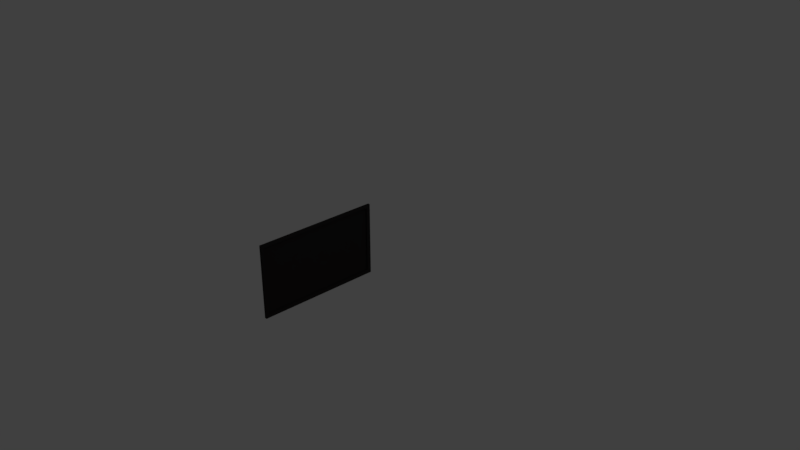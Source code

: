 # Source: TV.blend  (saved by Blender 2.79.0; exported with 4.5.12 LTS)
import bpy
from mathutils import Matrix  # noqa: F401  (used for matrix-valued properties, if any)

bpy.ops.wm.read_factory_settings(use_empty=True)
scene = bpy.context.scene
scene.name = 'Scene'

# ---- collections
col_collection_1 = bpy.data.collections.new('Collection 1'); scene.collection.children.link(col_collection_1)

# ---- materials (node trees are filled in below, after node groups)
mat_material = bpy.data.materials.new('Material')
mat_material.alpha_threshold = 0.0
mat_material.use_transparent_shadow = False
mat_material.diffuse_color = (0.02539, 0.02241, 0.02241, 1.0)
mat_material.roughness = 0.5
mat_material.line_color = (0.0, 0.0, 0.0, 1.0)
mat_material_001 = bpy.data.materials.new('Material.001')
mat_material_001.alpha_threshold = 0.0
mat_material_001.use_transparent_shadow = False
mat_material_001.diffuse_color = (0.0331, 0.0331, 0.0331, 1.0)
mat_material_001.roughness = 0.5

# ---- material node trees

# ---- world
world_world = bpy.data.worlds.new('World'); scene.world = world_world
world_world.color = (0.05088, 0.05088, 0.05088)
world_world.use_sun_shadow = False
world_world.sun_shadow_jitter_overblur = 0.0
world_world.cycles.sampling_method = 'MANUAL'

# ---- cameras
cam_camera = bpy.data.cameras.new('Camera')
cam_camera.clip_end = 100.0
cam_camera.lens = 35.0
cam_camera.sensor_width = 32.0
cam_camera.sensor_height = 18.0
cam_camera.ortho_scale = 7.314
cam_camera.dof.focus_distance = 0.0
cam_camera.dof.aperture_fstop = 128.0

# ---- lights
light_lamp = bpy.data.lights.new('Lamp', 'POINT')
light_lamp.transmission_factor = 0.0
light_lamp.cutoff_distance = 30.0
light_lamp.energy = 100.0
light_lamp.shadow_buffer_clip_start = 1.001
light_lamp.shadow_soft_size = 0.1
light_lamp.shadow_maximum_resolution = 0.006
light_lamp.use_absolute_resolution = True

# ---- meshes
me_cube = bpy.data.meshes.new('Cube')
me_cube.from_pydata([(-0.9655, 0.8656, -1.0), (-0.9655, -1.0, -1.0), (-1.0, -1.0, -1.0), (-1.0, 0.8656, -1.0), (-0.9655, 0.8656, 0.0968), (-0.9655, -1.0, 0.0968), (-1.0, -1.0, 0.0968), (-1.0, 0.8656, 0.0968), (-0.9655, 0.8057, -1.0), (-1.0, 0.8057, -1.0), (-0.9655, 0.8057, 0.0968), (-1.0, 0.8057, 0.0968), (-0.9655, -0.9478, -1.0), (-0.9655, -0.9478, 0.0968), (-1.0, -0.9478, -1.0), (-1.0, -0.9478, 0.0968), (-0.9655, 0.8656, 0.04821), (-0.9655, -1.0, 0.04821), (-1.0, -1.0, 0.04821), (-1.0, 0.8656, 0.04821), (-1.049, 0.8057, 0.04821), (-0.9655, 0.8057, 0.04821), (-1.049, -0.9478, 0.04821), (-0.9655, -0.9478, 0.04821), (-1.049, 0.8057, -0.9476), (-0.9655, 0.8057, -0.9476), (-1.049, -0.9478, -0.9476), (-0.9655, -0.9478, -0.9476), (-0.9655, 0.8656, -0.9476), (-0.9655, -1.0, -0.9476), (-1.0, -1.0, -0.9476), (-1.0, 0.8656, -0.9476), (-0.9891, 0.8057, 0.04821), (-0.9891, -0.9478, 0.04821), (-0.9891, 0.8057, -0.9476), (-0.9891, -0.9478, -0.9476)], [], [(12, 1, 2, 14), (13, 15, 6, 5), (23, 13, 5, 17), (17, 5, 6, 18), (20, 11, 7, 19), (28, 0, 3, 31), (22, 15, 11, 20), (16, 4, 10, 21), (4, 7, 11, 10), (0, 8, 9, 3), (18, 6, 15, 22), (21, 10, 13, 23), (10, 11, 15, 13), (8, 12, 14, 9), (21, 23, 33, 32), (30, 18, 22, 26), (28, 16, 21, 25), (26, 22, 20, 24), (4, 16, 19, 7), (24, 20, 19, 31), (29, 17, 18, 30), (27, 23, 17, 29), (12, 27, 29, 1), (1, 29, 30, 2), (9, 24, 31, 3), (14, 26, 24, 9), (0, 28, 25, 8), (2, 30, 26, 14), (8, 25, 27, 12), (16, 28, 31, 19), (34, 32, 33, 35), (23, 27, 35, 33), (27, 25, 34, 35), (25, 21, 32, 34)])
_uv = me_cube.uv_layers.new(name='UVMap')
_uv.uv.foreach_set('vector', [0.9859, 0.6362, 0.9859, 0.6545, 0.9757, 0.6545, 0.9757, 0.6362, 0.9757, 0.0183, 0.9654, 0.0183, 0.9654, 3.764e-07, 0.9757, 0.0, 0.01449, 0.0183, 4.442e-09, 0.0183, 0.0, 0.0, 0.01449, 0.0, 0.6788, 0.983, 0.6788, 1.0, 0.6685, 1.0, 0.6685, 0.983, 0.3416, 0.02549, 0.327, 0.02126, 0.327, 0.0009169, 0.3415, 0.0008763, 0.6891, 0.9816, 0.6891, 1.0, 0.6788, 1.0, 0.6788, 0.9816, 0.9508, 0.0183, 0.9654, 0.0183, 0.9654, 0.6335, 0.9508, 0.6335, 0.01449, 0.6545, 1.288e-07, 0.6545, 1.244e-07, 0.6335, 0.01449, 0.6335, 0.9757, 0.6545, 0.9654, 0.6545, 0.9654, 0.6335, 0.9757, 0.6335, 0.9859, 1.464e-07, 0.9859, 0.021, 0.9757, 0.021, 0.9757, 0.0, 0.3271, 0.634, 0.3416, 0.634, 0.3416, 0.6517, 0.327, 0.6475, 0.01449, 0.6335, 1.244e-07, 0.6335, 4.442e-09, 0.0183, 0.01449, 0.0183, 0.9757, 0.6335, 0.9654, 0.6335, 0.9654, 0.0183, 0.9757, 0.0183, 0.9859, 0.021, 0.9859, 0.6362, 0.9757, 0.6362, 0.9757, 0.021, 0.993, 0.0, 0.993, 0.6152, 0.9859, 0.6152, 0.9859, 0.0, 0.6685, 0.6336, 0.6685, 0.983, 0.6539, 0.983, 0.6539, 0.6336, 0.3113, 0.6545, 0.01449, 0.6545, 0.01449, 0.6335, 0.3113, 0.6335, 0.6384, 0.6205, 0.3416, 0.6214, 0.3416, 0.02549, 0.6384, 0.02466, 0.6891, 0.6152, 0.6891, 0.6323, 0.6788, 0.6323, 0.6788, 0.6152, 0.6384, 0.02466, 0.3416, 0.02549, 0.3415, 0.0008763, 0.6383, 4.381e-05, 0.6788, 0.6336, 0.6788, 0.983, 0.6685, 0.983, 0.6685, 0.6336, 0.3113, 0.0183, 0.01449, 0.0183, 0.01449, 0.0, 0.3113, 1.255e-07, 0.327, 0.0183, 0.3113, 0.0183, 0.3113, 1.255e-07, 0.327, 1.255e-07, 0.6788, 0.6152, 0.6788, 0.6336, 0.6685, 0.6336, 0.6685, 0.6152, 0.6539, 0.02034, 0.6384, 0.02466, 0.6383, 4.381e-05, 0.6539, 0.0, 0.6539, 0.6162, 0.6384, 0.6205, 0.6384, 0.02466, 0.6539, 0.02034, 0.327, 0.6545, 0.3113, 0.6545, 0.3113, 0.6335, 0.327, 0.6335, 0.6539, 0.634, 0.6383, 0.634, 0.6384, 0.6205, 0.6539, 0.6162, 0.327, 0.6335, 0.3113, 0.6335, 0.3113, 0.0183, 0.327, 0.0183, 0.6891, 0.6323, 0.6891, 0.9816, 0.6788, 0.9816, 0.6788, 0.6323, 0.9508, 0.6152, 0.6539, 0.6152, 0.6539, 0.0, 0.9508, 2.091e-07, 0.7031, 0.6152, 0.7031, 0.9646, 0.6961, 0.9646, 0.6961, 0.6152, 1.0, 2.091e-08, 1.0, 0.6152, 0.993, 0.6152, 0.993, 0.0, 0.6891, 0.9646, 0.6891, 0.6152, 0.6961, 0.6152, 0.6961, 0.9646])
me_cube.materials.append(mat_material)
me_cube.materials.append(mat_material_001)
me_cube.use_remesh_preserve_volume = False
me_cube.use_remesh_preserve_attributes = False
me_cube.use_mirror_x = True
me_cube.use_mirror_topology = True
me_cube.update()

# ---- objects
ob_cube = bpy.data.objects.new('Cube', me_cube)
ob_lamp = bpy.data.objects.new('Lamp', light_lamp)
ob_camera = bpy.data.objects.new('Camera', cam_camera)

# ---- transforms, parenting, visibility, modifiers, constraints
ob_cube.location = (0.0, 0.0, 0.0)
ob_cube.lock_rotations_4d = False
ob_cube.empty_display_type = 'ARROWS'
ob_cube.lineart.crease_threshold = 0.0
ob_cube.use_mesh_mirror_x = True
ob_lamp.location = (4.076, 1.005, 5.904)
ob_lamp.rotation_euler = (0.6503, 0.05522, 1.866)
ob_lamp.lock_rotations_4d = False
ob_lamp.empty_display_type = 'ARROWS'
ob_lamp.color = (0.0, 0.0, 0.0, 0.0)
ob_lamp.lineart.crease_threshold = 0.0
ob_camera.location = (7.481, -6.508, 5.344)
ob_camera.rotation_euler = (1.109, 0.0, 0.8149)
ob_camera.lock_rotations_4d = False
ob_camera.empty_display_type = 'ARROWS'
ob_camera.color = (0.0, 0.0, 0.0, 0.0)
ob_camera.display_type = 'WIRE'
ob_camera.lineart.crease_threshold = 0.0

# ---- collection membership
col_collection_1.objects.link(ob_cube)
col_collection_1.objects.link(ob_lamp)
col_collection_1.objects.link(ob_camera)

# ---- scene / render settings (as saved in the file)
scene.camera = ob_camera
scene.frame_start = 1; scene.frame_end = 250; scene.frame_set(1)
scene.render.engine = 'BLENDER_EEVEE_NEXT'
scene.render.resolution_percentage = 50
scene.render.dither_intensity = 0.0
scene.cycles.use_denoising = False
scene.cycles.samples = 128
scene.cycles.sampling_pattern = 'TABULATED_SOBOL'
scene.cycles.use_adaptive_sampling = False
scene.cycles.use_light_tree = False
scene.cycles.blur_glossy = 0.0
scene.cycles.sample_clamp_indirect = 0.0
scene.view_settings.view_transform = 'Standard'
bpy.context.view_layer.update()
